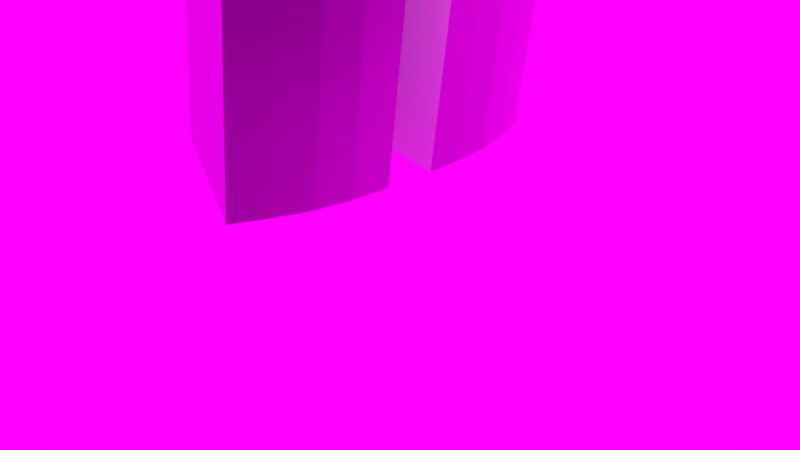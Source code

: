 # Source: speaker.blend  (saved by Blender 2.79.0; exported with 4.5.12 LTS)
import bpy
from mathutils import Matrix  # noqa: F401  (used for matrix-valued properties, if any)

bpy.ops.wm.read_factory_settings(use_empty=True)
scene = bpy.context.scene
scene.name = 'Scene'

# ---- collections
col_collection_1 = bpy.data.collections.new('Collection 1'); scene.collection.children.link(col_collection_1)

# ---- images (referenced by path relative to the original .blend; pixels are not part of the script)
import os
ASSET_DIR = os.environ.get("B2B_ASSET_DIR", "")  # directory of the original .blend (textures are referenced by path, not embedded)
HERE = os.path.dirname(os.path.abspath(__file__))  # packed textures are extracted next to this script under _unpacked/

def load_image(name, relpath, width, height, colorspace="sRGB"):
    """Load a texture the original file referenced (path relative to the .blend, or extracted next to this script)."""
    p = next((c for c in (os.path.join(HERE, relpath), os.path.join(ASSET_DIR, relpath)) if relpath and os.path.exists(c)), "")
    if p:
        img = bpy.data.images.load(p, check_existing=True)
        img.name = name
    else:  # same state as the original file: an image datablock whose file is absent (Cycles renders it pink)
        img = bpy.data.images.new(name, width, height)
        img.source = "FILE"
        img.filepath = "//" + (relpath or name)
    img.colorspace_settings.name = colorspace
    return img
img_gcblh_2_jpg = load_image('GCBLH-2.jpg', 'GCBLH-2.jpg', 1024, 1024, 'sRGB')
img_studio_small_03_2k_hdr = load_image('studio_small_03_2k.hdr', 'studio_small_03_2k.hdr', 1024, 1024, 'Linear Rec.709')

# ---- materials (node trees are filled in below, after node groups)
mat_material_003 = bpy.data.materials.new('Material.003')
mat_material_003.alpha_threshold = 0.0
mat_material_003.roughness = 0.5

# ---- material node trees
mat_material_003.use_nodes = True; mat_material_003.node_tree.nodes.clear()
_N = mat_material_003.node_tree.nodes; _L = mat_material_003.node_tree.links
n0 = _N.new('ShaderNodeOutputMaterial'); n0.name = 'Material Output'; n0.location = (300, 300)
n1 = _N.new('ShaderNodeTexImage'); n1.name = 'Image Texture'; n1.location = (-272, 314)
n1.width = 140
n1.image = img_gcblh_2_jpg
n2 = _N.new('ShaderNodeBsdfSheen'); n2.name = 'Velvet BSDF'; n2.location = (10, 300)
n2.distribution = 'ASHIKHMIN'
n2.inputs[1].default_value = 1.0
_L.new(n2.outputs[0], n0.inputs[0])
_L.new(n1.outputs[0], n2.inputs[0])
n0.is_active_output = True

# ---- world
world_world = bpy.data.worlds.new('World'); scene.world = world_world
world_world.use_nodes = True; world_world.node_tree.nodes.clear()
_N = world_world.node_tree.nodes; _L = world_world.node_tree.links
n0 = _N.new('ShaderNodeOutputWorld'); n0.name = 'World Output'; n0.location = (300, 300)
n1 = _N.new('ShaderNodeBackground'); n1.name = 'Background'; n1.location = (10, 300)
n2 = _N.new('ShaderNodeTexEnvironment'); n2.name = 'Environment Texture'; n2.location = (-180, 300)
n2.width = 140
n2.image = img_studio_small_03_2k_hdr
_L.new(n1.outputs[0], n0.inputs[0])
_L.new(n2.outputs[0], n1.inputs[0])
n0.is_active_output = True
world_world.color = (0.05088, 0.05088, 0.05088)
world_world.use_sun_shadow = False
world_world.sun_shadow_jitter_overblur = 0.0
world_world.cycles.sampling_method = 'MANUAL'

# ---- cameras
cam_camera = bpy.data.cameras.new('Camera')
cam_camera.clip_end = 100.0
cam_camera.lens = 35.0
cam_camera.sensor_width = 32.0
cam_camera.sensor_height = 18.0
cam_camera.ortho_scale = 7.314
cam_camera.dof.focus_distance = 0.0

# ---- lights
light_lamp = bpy.data.lights.new('Lamp', 'POINT')
light_lamp.transmission_factor = 0.0
light_lamp.cutoff_distance = 30.0
light_lamp.energy = 100.0
light_lamp.shadow_buffer_clip_start = 1.001
light_lamp.shadow_soft_size = 0.1
light_lamp.shadow_maximum_resolution = 0.006
light_lamp.use_absolute_resolution = True

# ---- meshes
me_cube_007 = bpy.data.meshes.new('Cube.007')
me_cube_007.from_pydata([(0.9046, -0.8379, -1.0), (0.9046, -0.8379, 1.0), (0.9046, -0.2359, -1.0), (0.9046, -0.2359, 1.0), (1.0, -0.8379, -1.0), (1.009, -0.8398, 1.002), (1.0, -0.2359, -1.0), (1.008, -0.2361, 1.002), (2.514, 1.396, 0.797), (2.514, 1.39, 1.006), (2.719, 1.389, 0.7967), (2.719, 1.382, 1.006), (2.805, -0.2965, 0.7819), (2.805, -0.2965, 1.003), (3.008, -0.2965, 0.7819), (3.008, -0.2965, 1.003), (1.058, 0.3745, 0.7811), (1.065, 0.3659, 0.9883), (0.9931, 0.5673, 0.7913), (1.0, 0.5588, 0.9985), (2.547, 1.201, 0.7987), (2.549, 1.179, 1.007), (2.753, 1.199, 0.7965), (2.755, 1.177, 1.005), (1.008, -0.7819, 0.7819), (1.008, -0.7819, 1.002), (1.008, -0.2965, 0.7819), (1.008, -0.2965, 1.002), (3.008, -0.7819, 0.7819), (3.008, -0.7819, 1.002), (1.008, -0.7819, 1.003), (3.008, -0.2965, 1.002), (1.008, -0.2965, 1.003), (3.008, -0.7819, 1.003), (1.058, 0.3745, 0.7811), (2.805, -0.7819, 0.7819), (0.9931, 0.5673, 0.7913), (2.805, -0.7819, 1.003), (2.571, -2.497, 0.9897), (2.573, -2.496, 0.7801), (2.776, -2.489, 0.9917), (2.778, -2.487, 0.7822), (1.084, -1.523, 0.9919), (1.091, -1.533, 0.7722), (1.025, -1.718, 0.999), (1.033, -1.728, 0.7793), (2.599, -2.295, 0.9916), (2.601, -2.292, 0.7625), (2.805, -2.286, 0.9936), (2.807, -2.285, 0.7841), (1.065, 0.3659, 0.9883), (1.0, 0.5588, 0.9985), (1.0, 0.5588, 0.9985), (0.9931, 0.5673, 0.7913), (1.065, 0.3659, 0.9883), (1.058, 0.3745, 0.7811), (1.0, 0.5588, 0.9985), (0.9931, 0.5673, 0.7913), (1.065, 0.3659, 0.9883), (1.058, 0.3745, 0.7811), (1.07, -0.2965, 1.002), (1.073, -0.2965, 0.7819), (1.07, -0.7819, 1.002), (1.073, -0.7819, 0.7819), (1.073, -0.7819, 1.003), (1.072, -0.2491, 0.7819), (0.9046, -0.8379, 0.7834), (1.07, -0.2497, 1.001), (1.007, -0.2355, 0.7826), (0.9046, -0.2359, 0.7834), (1.0, -0.8379, 0.7834), (1.074, -0.8283, 0.7813), (1.071, -0.8277, 1.001)], [], [(66, 1, 3, 69), (69, 3, 7, 68), (68, 7, 5, 70), (70, 5, 1, 66), (2, 6, 4, 0), (7, 3, 1, 5), (8, 9, 11, 10), (22, 23, 15, 14), (14, 15, 13, 12), (22, 14, 12, 20), (23, 11, 9, 21), (17, 19, 51, 50), (18, 19, 9, 8), (8, 9, 21, 20), (20, 21, 17, 16), (18, 8, 20, 16), (9, 19, 17, 21), (15, 23, 21, 13), (10, 22, 20, 8), (12, 13, 21, 20), (10, 11, 23, 22), (30, 25, 27, 32), (33, 29, 62, 25, 30, 64, 37), (36, 34, 55, 53), (60, 27, 25, 62), (12, 14, 28, 35), (32, 27, 60, 31, 15, 13, 12, 61, 26), (63, 64, 30, 24), (18, 16, 34, 36), (24, 30, 32, 26), (14, 15, 31, 29, 33, 28), (28, 33, 37, 35), (16, 17, 50, 34), (61, 12, 35, 63), (59, 57, 56, 58), (34, 50, 54, 55), (38, 39, 41, 40), (48, 49, 28, 33), (48, 33, 37, 46), (49, 41, 39, 47), (71, 70, 24, 63), (44, 45, 39, 38), (38, 39, 47, 46), (46, 47, 43, 42), (44, 38, 46, 42), (39, 45, 43, 47), (28, 49, 47, 35), (40, 48, 46, 38), (37, 35, 47, 46), (40, 41, 49, 48), (19, 18, 36, 51), (50, 51, 52, 54), (51, 36, 53, 52), (61, 60, 27, 26), (68, 65, 61, 26), (7, 68, 26, 27), (65, 67, 60, 61), (67, 7, 27, 60), (62, 63, 24, 25), (5, 72, 62, 25), (70, 5, 25, 24), (72, 71, 63, 62), (31, 60, 62, 29), (26, 61, 63, 24), (35, 37, 64, 63), (58, 56, 7, 67), (59, 58, 67, 65), (56, 57, 68, 7), (57, 59, 65, 68), (4, 70, 66, 0), (6, 68, 70, 4), (2, 69, 68, 6), (0, 66, 69, 2), (42, 43, 71, 72), (45, 44, 5, 70), (44, 42, 72, 5), (43, 45, 70, 71)])
me_cube_007.use_remesh_preserve_volume = False
me_cube_007.use_remesh_preserve_attributes = False
me_cube_007.use_mirror_vertex_groups = False
me_cube_007.update()
me_cube_001 = bpy.data.meshes.new('Cube.001')
me_cube_001.from_pydata([(1.0, 1.0, -1.0), (1.0, -1.0, -1.0), (-1.0, -0.6258, -1.0), (-1.0, 0.6824, -1.0), (1.0, 1.0, 2.319), (1.0, -1.0, 2.319), (-1.0, -0.6258, 2.319), (-1.0, 0.6824, 2.319), (1.112, -0.01564, -1.0), (-1.005, 0.01808, -1.0), (1.112, -0.01564, 2.319), (-1.005, 0.01808, 2.319), (1.07, -0.5207, -1.0), (1.07, -0.5207, 2.319), (-1.005, -0.3123, -1.0), (-1.005, -0.3123, 2.319), (-1.001, 0.3405, -1.0), (-1.001, 0.3405, 2.319), (1.081, 0.4773, -1.0), (1.081, 0.4773, 2.319), (0.15, 3.542, -1.0), (0.87, 1.676, -1.0), (-1.131, 1.306, -1.0), (-1.602, 2.526, -1.0), (0.15, 3.542, 2.319), (0.87, 1.676, 2.319), (-1.131, 1.306, 2.319), (-1.602, 2.526, 2.319), (0.6199, 2.635, -1.0), (-1.367, 1.904, -1.0), (0.6199, 2.635, 2.319), (-1.367, 1.904, 2.319), (0.7625, 2.149, -1.0), (0.7625, 2.149, 2.319), (-1.248, 1.596, -1.0), (-1.248, 1.596, 2.319), (-1.48, 2.206, -1.0), (-1.48, 2.206, 2.319), (0.4138, 3.084, -1.0), (0.4138, 3.084, 2.319)], [], [(12, 1, 2, 14), (13, 15, 6, 5), (12, 13, 5, 1), (1, 5, 6, 2), (16, 17, 7, 3), (4, 0, 3, 7), (14, 15, 11, 9), (18, 19, 10, 8), (19, 17, 11, 10), (18, 8, 9, 16), (2, 6, 15, 14), (8, 10, 13, 12), (10, 11, 15, 13), (8, 12, 14, 9), (0, 18, 16, 3), (4, 7, 17, 19), (0, 4, 19, 18), (9, 11, 17, 16), (32, 21, 22, 34), (33, 35, 26, 25), (32, 33, 25, 21), (21, 25, 26, 22), (36, 37, 27, 23), (24, 20, 23, 27), (34, 35, 31, 29), (38, 39, 30, 28), (39, 37, 31, 30), (38, 28, 29, 36), (22, 26, 35, 34), (28, 30, 33, 32), (30, 31, 35, 33), (28, 32, 34, 29), (20, 38, 36, 23), (24, 27, 37, 39), (20, 24, 39, 38), (29, 31, 37, 36)])
me_cube_001.polygons.foreach_set('material_index', [0, 0, 2, 0, 0, 0, 0, 2, 0, 0, 0, 2, 0, 0, 0, 0, 2, 0, 1, 1, 2, 1, 1, 1, 1, 2, 1, 1, 1, 2, 1, 1, 1, 1, 2, 1])
me_cube_001.materials.append(None)
me_cube_001.materials.append(None)
me_cube_001.materials.append(mat_material_003)
me_cube_001.use_remesh_preserve_volume = False
me_cube_001.use_remesh_preserve_attributes = False
me_cube_001.use_mirror_vertex_groups = False
me_cube_001.update()

# ---- objects
ob_cube_002 = bpy.data.objects.new('Cube.002', me_cube_007)
ob_lamp = bpy.data.objects.new('Lamp', light_lamp)
ob_camera = bpy.data.objects.new('Camera', cam_camera)
ob_cube_001 = bpy.data.objects.new('Cube.001', me_cube_001)

# ---- transforms, parenting, visibility, modifiers, constraints
ob_cube_002.location = (-2.7, 0.6598, 3.845)
ob_cube_002.lineart.crease_threshold = 0.0
ob_lamp.location = (4.076, -0.2476, 3.838)
ob_lamp.rotation_euler = (0.6503, 0.05522, 1.866)
ob_lamp.lock_rotations_4d = False
ob_lamp.empty_display_type = 'ARROWS'
ob_lamp.color = (0.0, 0.0, 0.0, 0.0)
ob_lamp.lineart.crease_threshold = 0.0
ob_camera.location = (7.481, -6.508, 5.344)
ob_camera.rotation_euler = (1.109, 0.0, 0.8149)
ob_camera.lock_rotations_4d = False
ob_camera.empty_display_type = 'ARROWS'
ob_camera.color = (0.0, 0.0, 0.0, 0.0)
ob_camera.display_type = 'WIRE'
ob_camera.lineart.crease_threshold = 0.0
ob_cube_001.location = (-0.3947, -1.033, 2.354)
ob_cube_001.rotation_euler = (-0.02494, 0.1264, -0.1954)
ob_cube_001.lock_rotations_4d = False
ob_cube_001.empty_display_type = 'ARROWS'
ob_cube_001.lineart.crease_threshold = 0.0

# ---- collection membership
col_collection_1.objects.link(ob_cube_002)
col_collection_1.objects.link(ob_lamp)
col_collection_1.objects.link(ob_camera)
col_collection_1.objects.link(ob_cube_001)

# ---- scene / render settings (as saved in the file)
scene.camera = ob_camera
scene.frame_start = 1; scene.frame_end = 250; scene.frame_set(166)
scene.render.engine = 'CYCLES'
scene.render.resolution_percentage = 50
scene.render.dither_intensity = 0.0
scene.cycles.use_denoising = False
scene.cycles.samples = 128
scene.cycles.sampling_pattern = 'TABULATED_SOBOL'
scene.cycles.use_adaptive_sampling = False
scene.cycles.use_light_tree = False
scene.cycles.blur_glossy = 0.0
scene.cycles.sample_clamp_indirect = 0.0
scene.view_settings.view_transform = 'Standard'
bpy.context.view_layer.update()
